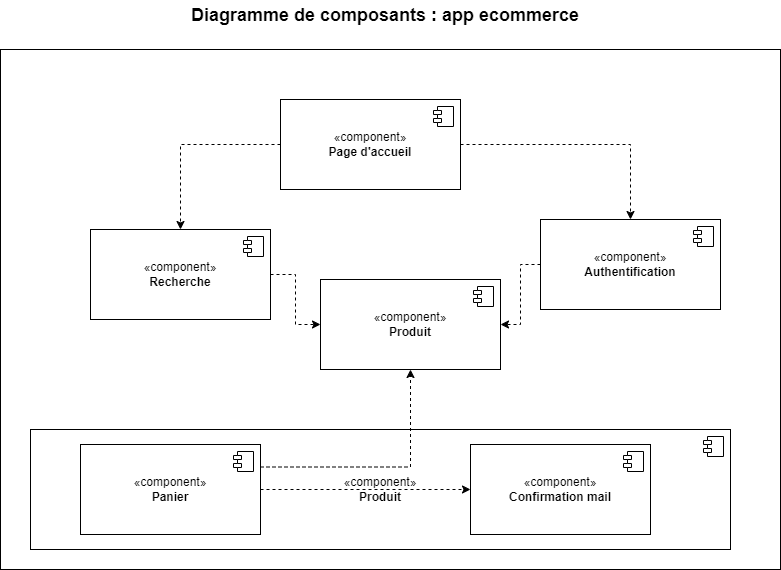

The diagram above was exported from draw.io. Its source (the exported page's mxGraphModel, read from the mxfile embedded in the PNG):
<mxGraphModel dx="1260" dy="740" grid="1" gridSize="10" guides="1" tooltips="1" connect="1" arrows="1" fold="1" page="1" pageScale="1" pageWidth="827" pageHeight="1169" math="0" shadow="0">
  <root>
    <mxCell id="0" />
    <mxCell id="1" parent="0" />
    <mxCell id="Yc7SrGo0BCiDiiXJBk4F-7" value="" style="rounded=0;whiteSpace=wrap;html=1;" vertex="1" parent="1">
      <mxGeometry x="30" y="150" width="780" height="520" as="geometry" />
    </mxCell>
    <mxCell id="Yc7SrGo0BCiDiiXJBk4F-24" style="edgeStyle=orthogonalEdgeStyle;rounded=0;orthogonalLoop=1;jettySize=auto;html=1;exitX=1;exitY=0.5;exitDx=0;exitDy=0;curved=0;dashed=1;endArrow=classic;endFill=1;" edge="1" parent="1" source="Yc7SrGo0BCiDiiXJBk4F-15" target="Yc7SrGo0BCiDiiXJBk4F-20">
      <mxGeometry relative="1" as="geometry" />
    </mxCell>
    <mxCell id="Yc7SrGo0BCiDiiXJBk4F-34" style="edgeStyle=orthogonalEdgeStyle;rounded=0;orthogonalLoop=1;jettySize=auto;html=1;dashed=1;" edge="1" parent="1" source="Yc7SrGo0BCiDiiXJBk4F-15" target="Yc7SrGo0BCiDiiXJBk4F-22">
      <mxGeometry relative="1" as="geometry" />
    </mxCell>
    <mxCell id="Yc7SrGo0BCiDiiXJBk4F-15" value="«component»&lt;br&gt;&lt;b&gt;Page d'accueil&lt;/b&gt;" style="html=1;dropTarget=0;whiteSpace=wrap;" vertex="1" parent="1">
      <mxGeometry x="310" y="200" width="180" height="90" as="geometry" />
    </mxCell>
    <mxCell id="Yc7SrGo0BCiDiiXJBk4F-16" value="" style="shape=module;jettyWidth=8;jettyHeight=4;" vertex="1" parent="Yc7SrGo0BCiDiiXJBk4F-15">
      <mxGeometry x="1" width="20" height="20" relative="1" as="geometry">
        <mxPoint x="-27" y="7" as="offset" />
      </mxGeometry>
    </mxCell>
    <mxCell id="Yc7SrGo0BCiDiiXJBk4F-19" value="&lt;font style=&quot;font-size: 18px;&quot;&gt;&lt;b&gt;Diagramme de composants : app ecommerce&lt;/b&gt;&lt;/font&gt;" style="text;html=1;strokeColor=none;fillColor=none;align=center;verticalAlign=middle;whiteSpace=wrap;rounded=0;" vertex="1" parent="1">
      <mxGeometry x="50" y="101" width="730" height="30" as="geometry" />
    </mxCell>
    <mxCell id="Yc7SrGo0BCiDiiXJBk4F-35" style="edgeStyle=orthogonalEdgeStyle;rounded=0;orthogonalLoop=1;jettySize=auto;html=1;dashed=1;" edge="1" parent="1" source="Yc7SrGo0BCiDiiXJBk4F-20" target="Yc7SrGo0BCiDiiXJBk4F-26">
      <mxGeometry relative="1" as="geometry" />
    </mxCell>
    <mxCell id="Yc7SrGo0BCiDiiXJBk4F-20" value="«component»&lt;br&gt;&lt;b&gt;Authentification&lt;/b&gt;" style="html=1;dropTarget=0;whiteSpace=wrap;" vertex="1" parent="1">
      <mxGeometry x="570" y="320" width="180" height="90" as="geometry" />
    </mxCell>
    <mxCell id="Yc7SrGo0BCiDiiXJBk4F-21" value="" style="shape=module;jettyWidth=8;jettyHeight=4;" vertex="1" parent="Yc7SrGo0BCiDiiXJBk4F-20">
      <mxGeometry x="1" width="20" height="20" relative="1" as="geometry">
        <mxPoint x="-27" y="7" as="offset" />
      </mxGeometry>
    </mxCell>
    <mxCell id="Yc7SrGo0BCiDiiXJBk4F-37" style="edgeStyle=orthogonalEdgeStyle;rounded=0;orthogonalLoop=1;jettySize=auto;html=1;dashed=1;" edge="1" parent="1" source="Yc7SrGo0BCiDiiXJBk4F-22" target="Yc7SrGo0BCiDiiXJBk4F-26">
      <mxGeometry relative="1" as="geometry" />
    </mxCell>
    <mxCell id="Yc7SrGo0BCiDiiXJBk4F-22" value="«component»&lt;br&gt;&lt;b&gt;Recherche&lt;/b&gt;" style="html=1;dropTarget=0;whiteSpace=wrap;" vertex="1" parent="1">
      <mxGeometry x="120" y="330" width="180" height="90" as="geometry" />
    </mxCell>
    <mxCell id="Yc7SrGo0BCiDiiXJBk4F-23" value="" style="shape=module;jettyWidth=8;jettyHeight=4;" vertex="1" parent="Yc7SrGo0BCiDiiXJBk4F-22">
      <mxGeometry x="1" width="20" height="20" relative="1" as="geometry">
        <mxPoint x="-27" y="7" as="offset" />
      </mxGeometry>
    </mxCell>
    <mxCell id="Yc7SrGo0BCiDiiXJBk4F-26" value="«component»&lt;br&gt;&lt;b&gt;Produit&lt;/b&gt;" style="html=1;dropTarget=0;whiteSpace=wrap;" vertex="1" parent="1">
      <mxGeometry x="350" y="380" width="180" height="90" as="geometry" />
    </mxCell>
    <mxCell id="Yc7SrGo0BCiDiiXJBk4F-27" value="" style="shape=module;jettyWidth=8;jettyHeight=4;" vertex="1" parent="Yc7SrGo0BCiDiiXJBk4F-26">
      <mxGeometry x="1" width="20" height="20" relative="1" as="geometry">
        <mxPoint x="-27" y="7" as="offset" />
      </mxGeometry>
    </mxCell>
    <mxCell id="Yc7SrGo0BCiDiiXJBk4F-28" value="«component»&lt;br&gt;&lt;b&gt;Produit&lt;/b&gt;" style="html=1;dropTarget=0;whiteSpace=wrap;" vertex="1" parent="1">
      <mxGeometry x="60" y="530" width="700" height="120" as="geometry" />
    </mxCell>
    <mxCell id="Yc7SrGo0BCiDiiXJBk4F-29" value="" style="shape=module;jettyWidth=8;jettyHeight=4;" vertex="1" parent="Yc7SrGo0BCiDiiXJBk4F-28">
      <mxGeometry x="1" width="20" height="20" relative="1" as="geometry">
        <mxPoint x="-27" y="7" as="offset" />
      </mxGeometry>
    </mxCell>
    <mxCell id="Yc7SrGo0BCiDiiXJBk4F-39" style="edgeStyle=orthogonalEdgeStyle;rounded=0;orthogonalLoop=1;jettySize=auto;html=1;exitX=1;exitY=0.25;exitDx=0;exitDy=0;entryX=0.5;entryY=1;entryDx=0;entryDy=0;dashed=1;" edge="1" parent="1" source="Yc7SrGo0BCiDiiXJBk4F-30" target="Yc7SrGo0BCiDiiXJBk4F-26">
      <mxGeometry relative="1" as="geometry" />
    </mxCell>
    <mxCell id="Yc7SrGo0BCiDiiXJBk4F-40" style="edgeStyle=orthogonalEdgeStyle;rounded=0;orthogonalLoop=1;jettySize=auto;html=1;entryX=0;entryY=0.5;entryDx=0;entryDy=0;dashed=1;" edge="1" parent="1" source="Yc7SrGo0BCiDiiXJBk4F-30" target="Yc7SrGo0BCiDiiXJBk4F-32">
      <mxGeometry relative="1" as="geometry" />
    </mxCell>
    <mxCell id="Yc7SrGo0BCiDiiXJBk4F-30" value="«component»&lt;br&gt;&lt;b&gt;Panier&lt;/b&gt;" style="html=1;dropTarget=0;whiteSpace=wrap;" vertex="1" parent="1">
      <mxGeometry x="110" y="545" width="180" height="90" as="geometry" />
    </mxCell>
    <mxCell id="Yc7SrGo0BCiDiiXJBk4F-31" value="" style="shape=module;jettyWidth=8;jettyHeight=4;" vertex="1" parent="Yc7SrGo0BCiDiiXJBk4F-30">
      <mxGeometry x="1" width="20" height="20" relative="1" as="geometry">
        <mxPoint x="-27" y="7" as="offset" />
      </mxGeometry>
    </mxCell>
    <mxCell id="Yc7SrGo0BCiDiiXJBk4F-32" value="«component»&lt;br&gt;&lt;b&gt;Confirmation mail&lt;/b&gt;" style="html=1;dropTarget=0;whiteSpace=wrap;" vertex="1" parent="1">
      <mxGeometry x="500" y="545" width="180" height="90" as="geometry" />
    </mxCell>
    <mxCell id="Yc7SrGo0BCiDiiXJBk4F-33" value="" style="shape=module;jettyWidth=8;jettyHeight=4;" vertex="1" parent="Yc7SrGo0BCiDiiXJBk4F-32">
      <mxGeometry x="1" width="20" height="20" relative="1" as="geometry">
        <mxPoint x="-27" y="7" as="offset" />
      </mxGeometry>
    </mxCell>
  </root>
</mxGraphModel>